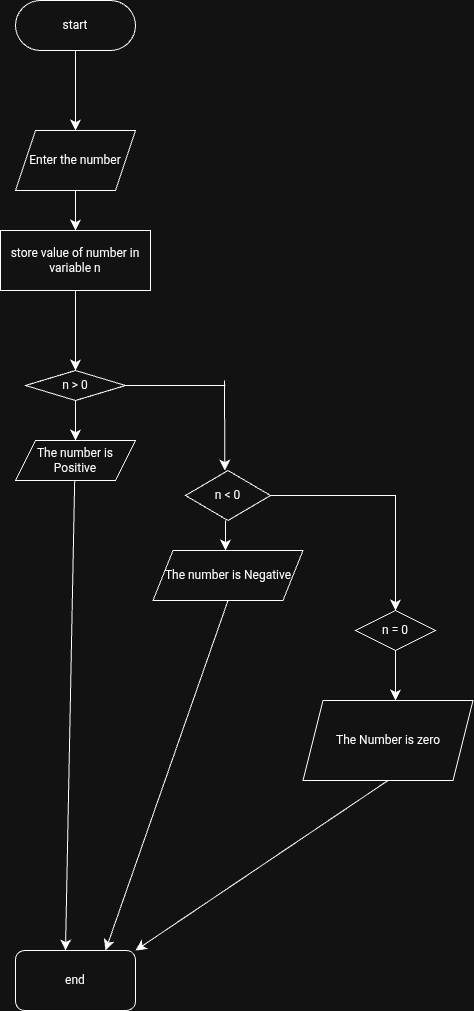

The diagram above was exported from draw.io. Its source (the exported page's mxGraphModel, read from the mxfile embedded in the PNG):
<mxGraphModel dx="596" dy="1054" grid="1" gridSize="10" guides="1" tooltips="1" connect="1" arrows="1" fold="1" page="1" pageScale="1" pageWidth="850" pageHeight="1100" math="0" shadow="0">
  <root>
    <mxCell id="0" />
    <mxCell id="1" parent="0" />
    <object label="start" id="s8BqsLjQiRHm-bwoHgUX-3">
      <mxCell parent="1" style="rounded=1;whiteSpace=wrap;html=1;arcSize=50;" vertex="1">
        <mxGeometry height="50" width="120" x="160" y="80" as="geometry" />
      </mxCell>
    </object>
    <mxCell id="s8BqsLjQiRHm-bwoHgUX-4" edge="1" parent="1" source="s8BqsLjQiRHm-bwoHgUX-3" style="endArrow=classic;html=1;rounded=0;fontSize=12;startSize=8;endSize=8;curved=1;exitX=0.5;exitY=1;exitDx=0;exitDy=0;" value="">
      <mxGeometry height="50" relative="1" width="50" as="geometry">
        <mxPoint x="220" y="170" as="sourcePoint" />
        <mxPoint x="220" y="210" as="targetPoint" />
      </mxGeometry>
    </mxCell>
    <mxCell id="s8BqsLjQiRHm-bwoHgUX-6" parent="1" style="shape=parallelogram;perimeter=parallelogramPerimeter;whiteSpace=wrap;html=1;fixedSize=1;" value="Enter the number" vertex="1">
      <mxGeometry height="60" width="120" x="160" y="210" as="geometry" />
    </mxCell>
    <mxCell id="7CAJ7zVmCUpNTLKVRz60-2" edge="1" parent="1" source="7CAJ7zVmCUpNTLKVRz60-4" style="endArrow=classic;html=1;rounded=0;fontSize=12;startSize=8;endSize=8;curved=1;exitX=0.5;exitY=1;exitDx=0;exitDy=0;" value="">
      <mxGeometry height="50" relative="1" width="50" as="geometry">
        <Array as="points" />
        <mxPoint x="230" y="360" as="sourcePoint" />
        <mxPoint x="220" y="340" as="targetPoint" />
      </mxGeometry>
    </mxCell>
    <mxCell id="7CAJ7zVmCUpNTLKVRz60-6" edge="1" parent="1" source="7CAJ7zVmCUpNTLKVRz60-4" style="endArrow=classic;html=1;rounded=0;fontSize=12;startSize=8;endSize=8;curved=1;exitX=0.5;exitY=1;exitDx=0;exitDy=0;" target="7CAJ7zVmCUpNTLKVRz60-7" value="">
      <mxGeometry height="50" relative="1" width="50" as="geometry">
        <mxPoint x="220" y="480" as="sourcePoint" />
        <mxPoint x="220" y="450" as="targetPoint" />
      </mxGeometry>
    </mxCell>
    <mxCell id="7CAJ7zVmCUpNTLKVRz60-7" parent="1" style="rhombus;whiteSpace=wrap;html=1;" value="n &amp;gt; 0" vertex="1">
      <mxGeometry height="30" width="100" x="170" y="450" as="geometry" />
    </mxCell>
    <mxCell id="7CAJ7zVmCUpNTLKVRz60-9" edge="1" parent="1" source="7CAJ7zVmCUpNTLKVRz60-7" style="endArrow=classic;html=1;rounded=0;fontSize=12;startSize=8;endSize=8;curved=1;exitX=0.5;exitY=1;exitDx=0;exitDy=0;" target="7CAJ7zVmCUpNTLKVRz60-10" value="">
      <mxGeometry height="50" relative="1" width="50" as="geometry">
        <mxPoint x="170" y="520" as="sourcePoint" />
        <mxPoint x="220" y="550" as="targetPoint" />
      </mxGeometry>
    </mxCell>
    <mxCell id="7CAJ7zVmCUpNTLKVRz60-10" parent="1" style="shape=parallelogram;perimeter=parallelogramPerimeter;whiteSpace=wrap;html=1;fixedSize=1;" value="The number is Positive" vertex="1">
      <mxGeometry height="40" width="120" x="160" y="520" as="geometry" />
    </mxCell>
    <mxCell id="7CAJ7zVmCUpNTLKVRz60-16" edge="1" parent="1" source="s8BqsLjQiRHm-bwoHgUX-6" style="endArrow=classic;html=1;rounded=0;fontSize=12;startSize=8;endSize=8;curved=1;exitX=0.5;exitY=1;exitDx=0;exitDy=0;" target="7CAJ7zVmCUpNTLKVRz60-4" value="">
      <mxGeometry height="50" relative="1" width="50" as="geometry">
        <Array as="points" />
        <mxPoint x="220" y="270" as="sourcePoint" />
        <mxPoint x="220" y="340" as="targetPoint" />
      </mxGeometry>
    </mxCell>
    <mxCell id="7CAJ7zVmCUpNTLKVRz60-4" parent="1" style="rounded=0;whiteSpace=wrap;html=1;" value="store value of number in variable n" vertex="1">
      <mxGeometry height="60" width="150" x="145" y="310" as="geometry" />
    </mxCell>
    <mxCell id="7CAJ7zVmCUpNTLKVRz60-17" edge="1" parent="1" style="endArrow=classic;html=1;rounded=0;fontSize=12;startSize=8;endSize=8;curved=1;" value="">
      <mxGeometry height="50" relative="1" width="50" as="geometry">
        <mxPoint x="219.17" y="560" as="sourcePoint" />
        <mxPoint x="210" y="1030" as="targetPoint" />
      </mxGeometry>
    </mxCell>
    <mxCell id="7CAJ7zVmCUpNTLKVRz60-21" edge="1" parent="1" source="7CAJ7zVmCUpNTLKVRz60-7" style="endArrow=none;html=1;rounded=0;fontSize=12;startSize=8;endSize=8;curved=1;exitX=1;exitY=0.5;exitDx=0;exitDy=0;" value="">
      <mxGeometry height="50" relative="1" width="50" as="geometry">
        <mxPoint x="310" y="510" as="sourcePoint" />
        <mxPoint x="370" y="465" as="targetPoint" />
      </mxGeometry>
    </mxCell>
    <mxCell id="7CAJ7zVmCUpNTLKVRz60-22" edge="1" parent="1" style="endArrow=classic;html=1;rounded=0;fontSize=12;startSize=8;endSize=8;curved=1;" value="">
      <mxGeometry height="50" relative="1" width="50" as="geometry">
        <mxPoint x="369" y="460" as="sourcePoint" />
        <mxPoint x="369.29" y="550" as="targetPoint" />
      </mxGeometry>
    </mxCell>
    <mxCell id="7CAJ7zVmCUpNTLKVRz60-26" edge="1" parent="1" source="7CAJ7zVmCUpNTLKVRz60-25" style="edgeStyle=none;curved=1;rounded=0;orthogonalLoop=1;jettySize=auto;html=1;exitX=0.5;exitY=1;exitDx=0;exitDy=0;fontSize=12;startSize=8;endSize=8;" target="7CAJ7zVmCUpNTLKVRz60-25">
      <mxGeometry relative="1" as="geometry" />
    </mxCell>
    <mxCell id="7CAJ7zVmCUpNTLKVRz60-31" edge="1" parent="1" style="endArrow=classic;html=1;rounded=0;fontSize=12;startSize=8;endSize=8;curved=1;" value="">
      <mxGeometry height="50" relative="1" width="50" as="geometry">
        <mxPoint x="370" y="600" as="sourcePoint" />
        <mxPoint x="370" y="630" as="targetPoint" />
      </mxGeometry>
    </mxCell>
    <mxCell id="7CAJ7zVmCUpNTLKVRz60-32" parent="1" style="rhombus;whiteSpace=wrap;html=1;" value="n &amp;lt; 0" vertex="1">
      <mxGeometry height="50" width="85" x="330" y="550" as="geometry" />
    </mxCell>
    <mxCell id="7CAJ7zVmCUpNTLKVRz60-33" edge="1" parent="1" source="7CAJ7zVmCUpNTLKVRz60-25" style="endArrow=classic;html=1;rounded=1;fontSize=12;startSize=8;endSize=8;exitX=0.5;exitY=1;exitDx=0;exitDy=0;curved=0;entryX=0.75;entryY=0;entryDx=0;entryDy=0;" target="7CAJ7zVmCUpNTLKVRz60-42" value="">
      <mxGeometry height="50" relative="1" width="50" as="geometry">
        <mxPoint x="380" y="720" as="sourcePoint" />
        <mxPoint x="270" y="990" as="targetPoint" />
      </mxGeometry>
    </mxCell>
    <mxCell id="7CAJ7zVmCUpNTLKVRz60-34" edge="1" parent="1" style="endArrow=classic;html=1;rounded=0;fontSize=12;startSize=8;endSize=8;curved=1;" target="7CAJ7zVmCUpNTLKVRz60-25" value="">
      <mxGeometry height="50" relative="1" width="50" as="geometry">
        <mxPoint x="360" y="670" as="sourcePoint" />
        <mxPoint x="360" y="770" as="targetPoint" />
      </mxGeometry>
    </mxCell>
    <mxCell id="7CAJ7zVmCUpNTLKVRz60-25" parent="1" style="shape=parallelogram;perimeter=parallelogramPerimeter;whiteSpace=wrap;html=1;fixedSize=1;" value="The number is Negative" vertex="1">
      <mxGeometry height="50" width="150" x="297.5" y="630" as="geometry" />
    </mxCell>
    <mxCell id="7CAJ7zVmCUpNTLKVRz60-36" edge="1" parent="1" source="7CAJ7zVmCUpNTLKVRz60-32" style="endArrow=none;html=1;rounded=0;fontSize=12;startSize=8;endSize=8;exitX=1;exitY=0.5;exitDx=0;exitDy=0;" value="">
      <mxGeometry height="50" relative="1" width="50" as="geometry">
        <Array as="points">
          <mxPoint x="540" y="575" />
        </Array>
        <mxPoint x="450" y="560" as="sourcePoint" />
        <mxPoint x="540" y="630" as="targetPoint" />
      </mxGeometry>
    </mxCell>
    <mxCell id="7CAJ7zVmCUpNTLKVRz60-38" edge="1" parent="1" style="endArrow=classic;html=1;rounded=0;fontSize=12;startSize=8;endSize=8;curved=1;" value="">
      <mxGeometry height="50" relative="1" width="50" as="geometry">
        <mxPoint x="540" y="620" as="sourcePoint" />
        <mxPoint x="540" y="690" as="targetPoint" />
      </mxGeometry>
    </mxCell>
    <mxCell id="7CAJ7zVmCUpNTLKVRz60-39" parent="1" style="rhombus;whiteSpace=wrap;html=1;" value="n = 0" vertex="1">
      <mxGeometry height="40" width="80" x="500" y="690" as="geometry" />
    </mxCell>
    <mxCell id="7CAJ7zVmCUpNTLKVRz60-42" parent="1" style="rounded=1;whiteSpace=wrap;html=1;" value="end" vertex="1">
      <mxGeometry height="60" width="120" x="160" y="1030" as="geometry" />
    </mxCell>
    <mxCell id="7CAJ7zVmCUpNTLKVRz60-44" parent="1" style="shape=parallelogram;perimeter=parallelogramPerimeter;whiteSpace=wrap;html=1;fixedSize=1;" value="The Number is zero" vertex="1">
      <mxGeometry height="80" width="170" x="447.5" y="780" as="geometry" />
    </mxCell>
    <mxCell id="7CAJ7zVmCUpNTLKVRz60-51" edge="1" parent="1" source="7CAJ7zVmCUpNTLKVRz60-39" style="endArrow=classic;html=1;rounded=0;fontSize=12;startSize=8;endSize=8;curved=1;exitX=0.5;exitY=1;exitDx=0;exitDy=0;" value="">
      <mxGeometry height="50" relative="1" width="50" as="geometry">
        <Array as="points">
          <mxPoint x="540" y="780" />
        </Array>
        <mxPoint x="560" y="830" as="sourcePoint" />
        <mxPoint x="540" y="780" as="targetPoint" />
      </mxGeometry>
    </mxCell>
    <mxCell id="7CAJ7zVmCUpNTLKVRz60-52" edge="1" parent="1" source="7CAJ7zVmCUpNTLKVRz60-44" style="endArrow=classic;html=1;rounded=0;fontSize=12;startSize=8;endSize=8;curved=1;exitX=0.5;exitY=1;exitDx=0;exitDy=0;entryX=1;entryY=0;entryDx=0;entryDy=0;" target="7CAJ7zVmCUpNTLKVRz60-42" value="">
      <mxGeometry height="50" relative="1" width="50" as="geometry">
        <mxPoint x="410" y="1100" as="sourcePoint" />
        <mxPoint x="300" y="1000" as="targetPoint" />
      </mxGeometry>
    </mxCell>
  </root>
</mxGraphModel>